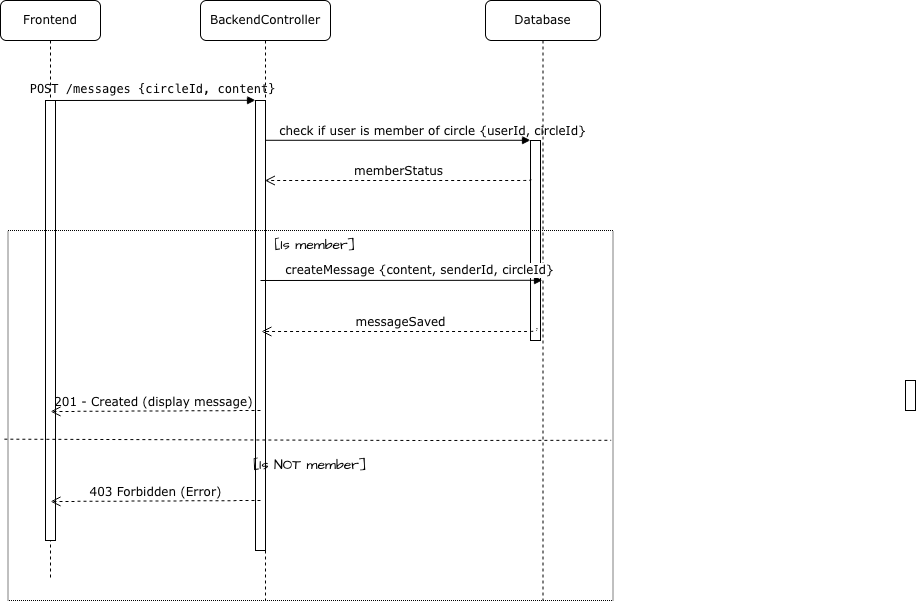

The diagram above was exported from draw.io. Its source (the exported page's mxGraphModel, read from the mxfile embedded in the PNG):
<mxGraphModel dx="978" dy="728" grid="1" gridSize="10" guides="1" tooltips="1" connect="1" arrows="1" fold="1" page="1" pageScale="1" pageWidth="1100" pageHeight="850" background="none" math="0" shadow="0">
  <root>
    <mxCell id="0" />
    <mxCell id="1" parent="0" />
    <mxCell id="7baba1c4bc27f4b0-2" parent="1" style="shape=umlLifeline;perimeter=lifelinePerimeter;whiteSpace=wrap;html=1;container=1;collapsible=0;recursiveResize=0;outlineConnect=0;rounded=1;shadow=0;comic=0;labelBackgroundColor=none;strokeWidth=1;fontFamily=Verdana;fontSize=12;align=center;" value="BackendController" vertex="1">
      <mxGeometry height="600" width="130" x="300" y="80" as="geometry" />
    </mxCell>
    <mxCell id="7baba1c4bc27f4b0-10" parent="7baba1c4bc27f4b0-2" style="html=1;points=[];perimeter=orthogonalPerimeter;rounded=0;shadow=0;comic=0;labelBackgroundColor=none;strokeWidth=1;fontFamily=Verdana;fontSize=12;align=center;" value="" vertex="1">
      <mxGeometry height="450" width="10" x="55" y="100" as="geometry" />
    </mxCell>
    <mxCell id="7baba1c4bc27f4b0-3" parent="1" style="shape=umlLifeline;perimeter=lifelinePerimeter;whiteSpace=wrap;html=1;container=1;collapsible=0;recursiveResize=0;outlineConnect=0;rounded=1;shadow=0;comic=0;labelBackgroundColor=none;strokeWidth=1;fontFamily=Verdana;fontSize=12;align=center;" value="Database" vertex="1">
      <mxGeometry height="600" width="115" x="585" y="80" as="geometry" />
    </mxCell>
    <mxCell id="7baba1c4bc27f4b0-13" parent="7baba1c4bc27f4b0-3" style="html=1;points=[];perimeter=orthogonalPerimeter;rounded=0;shadow=0;comic=0;labelBackgroundColor=none;strokeWidth=1;fontFamily=Verdana;fontSize=12;align=center;" value="" vertex="1">
      <mxGeometry height="200" width="10" x="45" y="140" as="geometry" />
    </mxCell>
    <mxCell id="rWoyq6GGIIfamQK-3MMC-9" parent="7baba1c4bc27f4b0-3" style="text;html=1;whiteSpace=wrap;strokeColor=none;fillColor=none;align=center;verticalAlign=middle;rounded=0;fontFamily=Architects Daughter;fontSource=https%3A%2F%2Ffonts.googleapis.com%2Fcss%3Ffamily%3DArchitects%2BDaughter;" value="&lt;font style=&quot;font-size: 14px;&quot;&gt;[Is member]&lt;/font&gt;" vertex="1">
      <mxGeometry height="30" width="90" x="-215" y="230" as="geometry" />
    </mxCell>
    <mxCell id="rWoyq6GGIIfamQK-3MMC-14" edge="1" parent="7baba1c4bc27f4b0-3" style="html=1;verticalAlign=bottom;endArrow=block;labelBackgroundColor=none;fontFamily=Verdana;fontSize=12;edgeStyle=elbowEdgeStyle;elbow=vertical;" target="7baba1c4bc27f4b0-3" value="">
      <mxGeometry relative="1" x="0.9844" y="174" as="geometry">
        <mxPoint x="-3" y="-32" as="offset" />
        <mxPoint x="-225" y="280" as="sourcePoint" />
        <mxPoint x="45" y="290.22" as="targetPoint" />
      </mxGeometry>
    </mxCell>
    <mxCell id="rWoyq6GGIIfamQK-3MMC-19" connectable="0" parent="rWoyq6GGIIfamQK-3MMC-14" style="edgeLabel;html=1;align=center;verticalAlign=middle;resizable=0;points=[];sketch=1;hachureGap=4;jiggle=2;curveFitting=1;fontFamily=Architects Daughter;fontSource=https%3A%2F%2Ffonts.googleapis.com%2Fcss%3Ffamily%3DArchitects%2BDaughter;" value="&lt;span style=&quot;font-family: Verdana; font-size: 12px;&quot;&gt;createMessage {content, senderId, circleId}&lt;/span&gt;" vertex="1">
      <mxGeometry relative="1" x="0.126" y="3" as="geometry">
        <mxPoint y="-7" as="offset" />
      </mxGeometry>
    </mxCell>
    <mxCell id="7baba1c4bc27f4b0-8" parent="1" style="shape=umlLifeline;perimeter=lifelinePerimeter;whiteSpace=wrap;html=1;container=1;collapsible=0;recursiveResize=0;outlineConnect=0;rounded=1;shadow=0;comic=0;labelBackgroundColor=none;strokeWidth=1;fontFamily=Verdana;fontSize=12;align=center;" value="Frontend" vertex="1">
      <mxGeometry height="580" width="100" x="100" y="80" as="geometry" />
    </mxCell>
    <mxCell id="7baba1c4bc27f4b0-9" parent="7baba1c4bc27f4b0-8" style="html=1;points=[];perimeter=orthogonalPerimeter;rounded=0;shadow=0;comic=0;labelBackgroundColor=none;strokeWidth=1;fontFamily=Verdana;fontSize=12;align=center;" value="" vertex="1">
      <mxGeometry height="440" width="10" x="45" y="100" as="geometry" />
    </mxCell>
    <mxCell id="7baba1c4bc27f4b0-21" edge="1" parent="1" source="7baba1c4bc27f4b0-13" style="html=1;verticalAlign=bottom;endArrow=open;dashed=1;endSize=8;labelBackgroundColor=none;fontFamily=Verdana;fontSize=12;edgeStyle=elbowEdgeStyle;elbow=vertical;exitX=0.089;exitY=0.193;exitDx=0;exitDy=0;exitPerimeter=0;" target="7baba1c4bc27f4b0-2" value="memberStatus">
      <mxGeometry relative="1" as="geometry">
        <Array as="points">
          <mxPoint x="610" y="260" />
          <mxPoint x="700" y="260" />
        </Array>
        <mxPoint x="550" y="260" as="sourcePoint" />
        <mxPoint x="380" y="260" as="targetPoint" />
      </mxGeometry>
    </mxCell>
    <mxCell id="7baba1c4bc27f4b0-25" parent="1" style="html=1;points=[];perimeter=orthogonalPerimeter;rounded=0;shadow=0;comic=0;labelBackgroundColor=none;strokeColor=#000000;strokeWidth=1;fillColor=#FFFFFF;fontFamily=Verdana;fontSize=12;fontColor=#000000;align=center;" value="" vertex="1">
      <mxGeometry height="30" width="10" x="1005" y="460" as="geometry" />
    </mxCell>
    <mxCell id="7baba1c4bc27f4b0-11" edge="1" parent="1" source="7baba1c4bc27f4b0-9" style="html=1;verticalAlign=bottom;endArrow=block;entryX=0;entryY=0;labelBackgroundColor=none;fontFamily=Verdana;fontSize=12;edgeStyle=elbowEdgeStyle;elbow=vertical;" target="7baba1c4bc27f4b0-10" value="&lt;div style=&quot;font-family: Menlo, Monaco, &amp;quot;Courier New&amp;quot;, monospace; line-height: 18px; white-space-collapse: preserve;&quot;&gt;&lt;font style=&quot;color: rgb(0, 0, 0);&quot;&gt;&lt;span&gt;POST&lt;/span&gt; /&lt;span&gt;messages&lt;/span&gt; {&lt;span&gt;circleId&lt;/span&gt;, &lt;span&gt;content&lt;/span&gt;}&lt;/font&gt;&lt;/div&gt;">
      <mxGeometry relative="1" as="geometry">
        <mxPoint x="220" y="190" as="sourcePoint" />
      </mxGeometry>
    </mxCell>
    <mxCell id="7baba1c4bc27f4b0-14" edge="1" parent="1" source="7baba1c4bc27f4b0-10" style="html=1;verticalAlign=bottom;endArrow=block;entryX=0;entryY=0;labelBackgroundColor=none;fontFamily=Verdana;fontSize=12;edgeStyle=elbowEdgeStyle;elbow=vertical;" target="7baba1c4bc27f4b0-13" value="check if user is member of circle {userId, circleId}">
      <mxGeometry relative="1" x="0.2642" as="geometry">
        <mxPoint x="-1" as="offset" />
        <mxPoint x="370" y="200" as="sourcePoint" />
      </mxGeometry>
    </mxCell>
    <mxCell id="rWoyq6GGIIfamQK-3MMC-10" parent="1" style="text;html=1;whiteSpace=wrap;strokeColor=none;fillColor=none;align=center;verticalAlign=middle;rounded=0;fontFamily=Architects Daughter;fontSource=https%3A%2F%2Ffonts.googleapis.com%2Fcss%3Ffamily%3DArchitects%2BDaughter;" value="&lt;font style=&quot;font-size: 14px;&quot;&gt;[Is NOT member]&lt;/font&gt;" vertex="1">
      <mxGeometry height="30" width="120" x="350" y="530" as="geometry" />
    </mxCell>
    <mxCell id="rWoyq6GGIIfamQK-3MMC-16" edge="1" parent="1" source="7baba1c4bc27f4b0-13" style="html=1;verticalAlign=bottom;endArrow=open;dashed=1;endSize=8;labelBackgroundColor=none;fontFamily=Verdana;fontSize=12;edgeStyle=elbowEdgeStyle;elbow=vertical;exitX=0.644;exitY=0.938;exitDx=0;exitDy=0;exitPerimeter=0;entryX=0.589;entryY=0.513;entryDx=0;entryDy=0;entryPerimeter=0;" target="7baba1c4bc27f4b0-10" value="messageSaved">
      <mxGeometry relative="1" as="geometry">
        <Array as="points">
          <mxPoint x="558" y="411" />
          <mxPoint x="648" y="411" />
        </Array>
        <mxPoint x="579" y="410" as="sourcePoint" />
        <mxPoint x="440" y="410" as="targetPoint" />
      </mxGeometry>
    </mxCell>
    <mxCell id="rWoyq6GGIIfamQK-3MMC-7" parent="1" style="rounded=0;whiteSpace=wrap;html=1;hachureGap=4;fontFamily=Architects Daughter;fontSource=https%3A%2F%2Ffonts.googleapis.com%2Fcss%3Ffamily%3DArchitects%2BDaughter;dashed=1;dashPattern=1 1;fillColor=none;" value="" vertex="1">
      <mxGeometry height="370" width="605" x="107.5" y="310" as="geometry" />
    </mxCell>
    <mxCell id="rWoyq6GGIIfamQK-3MMC-8" edge="1" parent="1" source="rWoyq6GGIIfamQK-3MMC-7" style="endArrow=none;dashed=1;html=1;rounded=0;hachureGap=4;fontFamily=Architects Daughter;fontSource=https%3A%2F%2Ffonts.googleapis.com%2Fcss%3Ffamily%3DArchitects%2BDaughter;entryX=0.997;entryY=0.567;entryDx=0;entryDy=0;exitX=-0.006;exitY=0.564;exitDx=0;exitDy=0;entryPerimeter=0;exitPerimeter=0;" target="rWoyq6GGIIfamQK-3MMC-7" value="">
      <mxGeometry height="50" relative="1" width="50" as="geometry">
        <Array as="points">
          <mxPoint x="520" y="520" />
        </Array>
        <mxPoint x="390" y="560" as="sourcePoint" />
        <mxPoint x="440" y="510" as="targetPoint" />
      </mxGeometry>
    </mxCell>
    <mxCell id="rWoyq6GGIIfamQK-3MMC-21" edge="1" parent="1" style="html=1;verticalAlign=bottom;endArrow=open;dashed=1;endSize=8;labelBackgroundColor=none;fontFamily=Verdana;fontSize=12;edgeStyle=elbowEdgeStyle;elbow=vertical;" value="201 - Created (display message)&amp;nbsp;">
      <mxGeometry relative="1" as="geometry">
        <Array as="points">
          <mxPoint x="260" y="491" />
          <mxPoint x="366" y="491" />
        </Array>
        <mxPoint x="360" y="490" as="sourcePoint" />
        <mxPoint x="150" y="491" as="targetPoint" />
      </mxGeometry>
    </mxCell>
    <mxCell id="rWoyq6GGIIfamQK-3MMC-22" edge="1" parent="1" style="html=1;verticalAlign=bottom;endArrow=open;dashed=1;endSize=8;labelBackgroundColor=none;fontFamily=Verdana;fontSize=12;edgeStyle=elbowEdgeStyle;elbow=vertical;" value="403 Forbidden (Error)">
      <mxGeometry relative="1" as="geometry">
        <Array as="points">
          <mxPoint x="260" y="581" />
          <mxPoint x="366" y="581" />
        </Array>
        <mxPoint x="360" y="580" as="sourcePoint" />
        <mxPoint x="150" y="581" as="targetPoint" />
      </mxGeometry>
    </mxCell>
  </root>
</mxGraphModel>